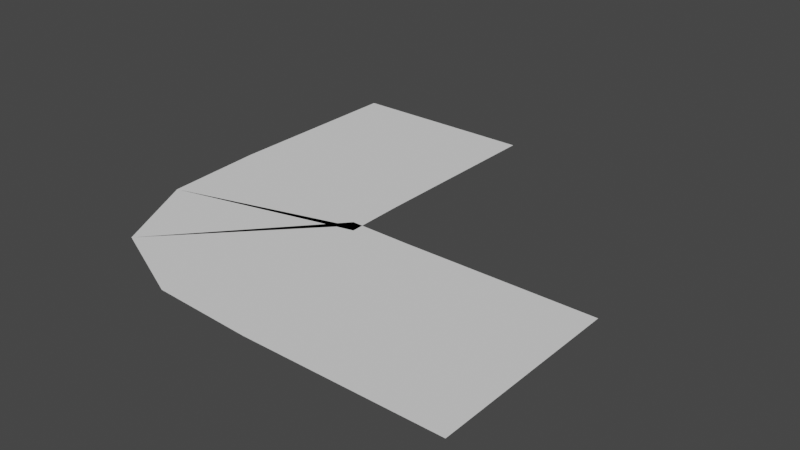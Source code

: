 # Source: curve.blend  (saved by Blender 3.0.42; exported with 4.5.12 LTS)
import bpy
from mathutils import Matrix  # noqa: F401  (used for matrix-valued properties, if any)

bpy.ops.wm.read_factory_settings(use_empty=True)
scene = bpy.context.scene
scene.name = 'Scene'

# ---- collections
col_collection = bpy.data.collections.new('Collection'); scene.collection.children.link(col_collection)

# ---- world
world_world = bpy.data.worlds.new('World'); scene.world = world_world
world_world.use_nodes = True; world_world.node_tree.nodes.clear()
_N = world_world.node_tree.nodes; _L = world_world.node_tree.links
n0 = _N.new('ShaderNodeOutputWorld'); n0.name = 'World Output'; n0.location = (300, 300)
n1 = _N.new('ShaderNodeBackground'); n1.name = 'Background'; n1.location = (10, 300)
n1.inputs[0].default_value = (0.05088, 0.05088, 0.05088, 1.0)
_L.new(n1.outputs[0], n0.inputs[0])
n0.is_active_output = True
world_world.color = (0.05088, 0.05088, 0.05088)
world_world.use_sun_shadow = False
world_world.sun_shadow_jitter_overblur = 0.0

# ---- meshes
me_plane_003 = bpy.data.meshes.new('Plane.003')
me_plane_003.from_pydata([(-2.0, -2.0, 0.0), (2.0, -2.0, 0.0), (-2.0, 2.0, 0.0), (2.0, 2.0, 0.0), (-7.092, 2.981, 0.0), (-3.092, 2.981, 0.0), (-7.092, 6.981, 0.0), (-3.092, 6.981, 0.0), (-3.065, 1.766, 0.0), (-3.242, 1.866, 0.0), (-3.293, 2.023, 0.0), (-4.089, -1.897, 0.0), (-5.998, -1.033, 0.0), (-6.958, 0.8483, 0.0)], [], [(0, 1, 3, 2), (4, 5, 7, 6), (5, 4, 13, 8), (8, 13, 12, 9), (9, 12, 11, 10), (10, 11, 0, 2)])
_uv = me_plane_003.uv_layers.new(name='UVMap')
_uv.uv.foreach_set('vector', [0.0, 0.0, 1.0, 0.0, 1.0, 1.0, 0.0, 1.0, 0.0, 0.0, 1.0, 0.0, 1.0, 1.0, 0.0, 1.0, 1.0, 0.0, 0.0, 0.0, 0.0, 0.0, 0.75, 0.25, 0.75, 0.25, 0.0, 0.0, 0.0, 0.0, 0.5, 0.5, 0.5, 0.5, 0.0, 0.0, 0.0, 0.0, 0.25, 0.75, 0.25, 0.75, 0.0, 0.0, 0.0, 0.0, 0.0, 1.0])
me_plane_003.use_remesh_fix_poles = True
me_plane_003.use_remesh_preserve_attributes = False
me_plane_003.update()

# ---- objects
ob_plane = bpy.data.objects.new('Plane', me_plane_003)

# ---- transforms, parenting, visibility, modifiers, constraints
ob_plane.location = (0.0, 0.0, 0.0)

# ---- collection membership
col_collection.objects.link(ob_plane)

# ---- scene / render settings (as saved in the file)
scene.frame_start = 1; scene.frame_end = 250; scene.frame_set(1)
scene.render.engine = 'BLENDER_EEVEE_NEXT'
scene.cycles.sampling_pattern = 'TABULATED_SOBOL'
scene.cycles.use_light_tree = False
scene.view_settings.view_transform = 'Filmic'
bpy.context.view_layer.update()

# ---- added for rendering (the .blend has no active camera and no usable light): camera, sun
cam_auto = bpy.data.cameras.new('AutoCamera')
cam_auto.lens = 50.0
cam_auto.sensor_width = 36.0
cam_auto.clip_end = 1000.0
ob_auto_camera = bpy.data.objects.new('AutoCamera', cam_auto)
scene.collection.objects.link(ob_auto_camera)
ob_auto_camera.location = (9.27792, -11.6986, 9.45927)
ob_auto_camera.rotation_euler = (1.09748, -7.21219e-08, 0.694738)
scene.camera = ob_auto_camera
light_auto_sun = bpy.data.lights.new('AutoSun', 'SUN')
light_auto_sun.energy = 3.0
light_auto_sun.angle = 0.0523599
ob_auto_sun = bpy.data.objects.new('AutoSun', light_auto_sun)
scene.collection.objects.link(ob_auto_sun)
ob_auto_sun.rotation_euler = (0.872665, 0.174533, 0.523599)
bpy.context.view_layer.update()
